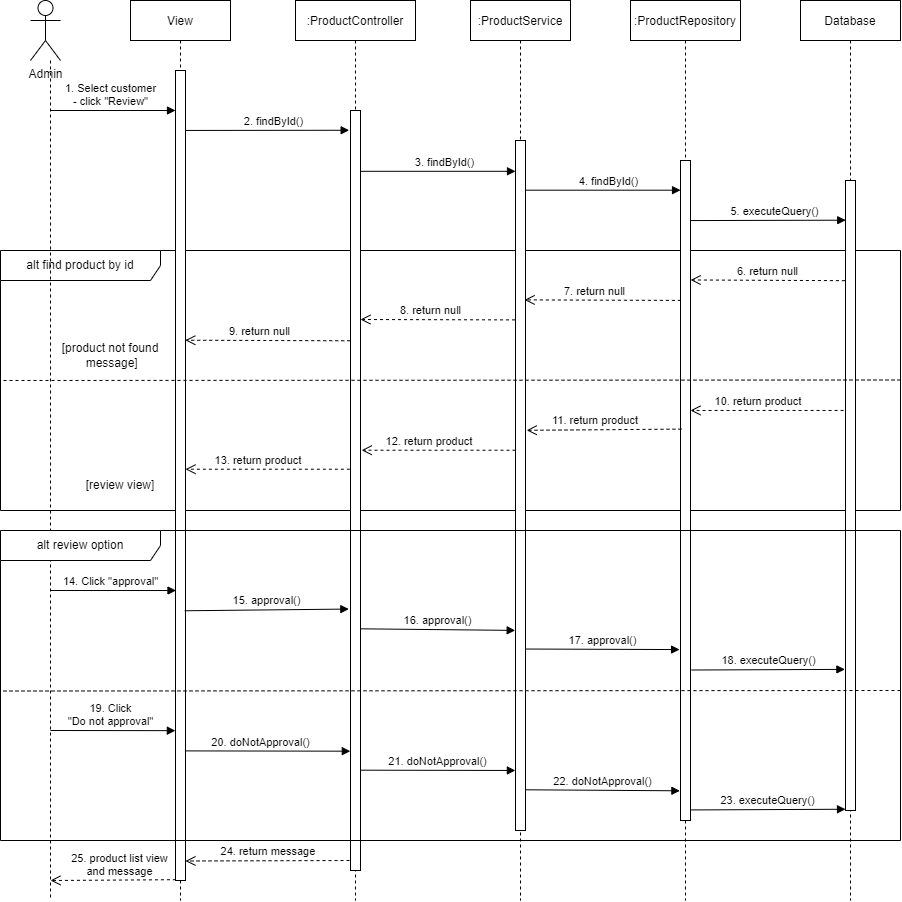

The diagram above was exported from draw.io. Its source (the exported page's mxGraphModel, read from the mxfile embedded in the PNG):
<mxGraphModel dx="868" dy="-547" grid="1" gridSize="10" guides="1" tooltips="1" connect="1" arrows="1" fold="1" page="1" pageScale="1" pageWidth="850" pageHeight="1100" math="0" shadow="0">
  <root>
    <mxCell id="0" />
    <mxCell id="1" parent="0" />
    <mxCell id="TpeowrB0hXy87Whu8361-1" value="alt find product by id" style="shape=umlFrame;whiteSpace=wrap;html=1;width=160;height=30;" parent="1" vertex="1">
      <mxGeometry x="40" y="2350" width="900" height="260" as="geometry" />
    </mxCell>
    <mxCell id="TpeowrB0hXy87Whu8361-2" style="edgeStyle=orthogonalEdgeStyle;rounded=0;orthogonalLoop=1;jettySize=auto;html=1;dashed=1;endArrow=none;endFill=0;" parent="1" source="TpeowrB0hXy87Whu8361-3" edge="1">
      <mxGeometry relative="1" as="geometry">
        <mxPoint x="90" y="3000" as="targetPoint" />
        <Array as="points">
          <mxPoint x="90" y="2770" />
          <mxPoint x="90" y="2770" />
        </Array>
      </mxGeometry>
    </mxCell>
    <mxCell id="TpeowrB0hXy87Whu8361-3" value="Admin" style="shape=umlActor;verticalLabelPosition=bottom;verticalAlign=top;html=1;" parent="1" vertex="1">
      <mxGeometry x="70" y="2100" width="30" height="60" as="geometry" />
    </mxCell>
    <mxCell id="TpeowrB0hXy87Whu8361-4" value="View" style="shape=umlLifeline;perimeter=lifelinePerimeter;container=1;collapsible=0;recursiveResize=0;rounded=0;shadow=0;strokeWidth=1;" parent="1" vertex="1">
      <mxGeometry x="170" y="2100" width="100" height="900" as="geometry" />
    </mxCell>
    <mxCell id="TpeowrB0hXy87Whu8361-5" value="" style="html=1;points=[];perimeter=orthogonalPerimeter;" parent="TpeowrB0hXy87Whu8361-4" vertex="1">
      <mxGeometry x="45" y="70" width="10" height="810" as="geometry" />
    </mxCell>
    <mxCell id="TpeowrB0hXy87Whu8361-6" value="1. Select customer&lt;br&gt;- click &quot;Review&quot;" style="html=1;verticalAlign=bottom;endArrow=block;" parent="TpeowrB0hXy87Whu8361-4" edge="1">
      <mxGeometry x="-0.0457" width="80" relative="1" as="geometry">
        <mxPoint x="-80" y="110" as="sourcePoint" />
        <mxPoint x="45" y="110" as="targetPoint" />
        <mxPoint as="offset" />
      </mxGeometry>
    </mxCell>
    <mxCell id="TpeowrB0hXy87Whu8361-7" value="19. Click &lt;br&gt;&quot;Do not approval&quot;" style="html=1;verticalAlign=bottom;endArrow=block;entryX=-0.014;entryY=0.815;entryDx=0;entryDy=0;entryPerimeter=0;" parent="TpeowrB0hXy87Whu8361-4" target="TpeowrB0hXy87Whu8361-5" edge="1">
      <mxGeometry x="-0.0381" width="80" relative="1" as="geometry">
        <mxPoint x="-80" y="730" as="sourcePoint" />
        <mxPoint x="45" y="720.3500000000004" as="targetPoint" />
        <mxPoint as="offset" />
      </mxGeometry>
    </mxCell>
    <mxCell id="TpeowrB0hXy87Whu8361-8" value="24. return message&amp;nbsp;" style="html=1;verticalAlign=bottom;endArrow=open;dashed=1;endSize=8;entryX=1.097;entryY=0.77;entryDx=0;entryDy=0;entryPerimeter=0;" parent="TpeowrB0hXy87Whu8361-4" edge="1">
      <mxGeometry x="-0.0261" relative="1" as="geometry">
        <mxPoint x="219.02999999999997" y="860" as="sourcePoint" />
        <mxPoint x="55" y="860.5" as="targetPoint" />
        <mxPoint as="offset" />
      </mxGeometry>
    </mxCell>
    <mxCell id="TpeowrB0hXy87Whu8361-9" value=":ProductController" style="shape=umlLifeline;perimeter=lifelinePerimeter;container=1;collapsible=0;recursiveResize=0;rounded=0;shadow=0;strokeWidth=1;" parent="1" vertex="1">
      <mxGeometry x="335" y="2100" width="120" height="900" as="geometry" />
    </mxCell>
    <mxCell id="TpeowrB0hXy87Whu8361-10" value="" style="html=1;points=[];perimeter=orthogonalPerimeter;" parent="TpeowrB0hXy87Whu8361-9" vertex="1">
      <mxGeometry x="55" y="110" width="10" height="760" as="geometry" />
    </mxCell>
    <mxCell id="TpeowrB0hXy87Whu8361-11" value=":ProductService" style="shape=umlLifeline;perimeter=lifelinePerimeter;container=1;collapsible=0;recursiveResize=0;rounded=0;shadow=0;strokeWidth=1;" parent="1" vertex="1">
      <mxGeometry x="510" y="2100" width="100" height="900" as="geometry" />
    </mxCell>
    <mxCell id="TpeowrB0hXy87Whu8361-12" value="" style="html=1;points=[];perimeter=orthogonalPerimeter;" parent="TpeowrB0hXy87Whu8361-11" vertex="1">
      <mxGeometry x="45" y="140" width="10" height="690" as="geometry" />
    </mxCell>
    <mxCell id="TpeowrB0hXy87Whu8361-13" value=":ProductRepository" style="shape=umlLifeline;perimeter=lifelinePerimeter;container=1;collapsible=0;recursiveResize=0;rounded=0;shadow=0;strokeWidth=1;" parent="1" vertex="1">
      <mxGeometry x="670" y="2100" width="110" height="900" as="geometry" />
    </mxCell>
    <mxCell id="TpeowrB0hXy87Whu8361-14" value="" style="html=1;points=[];perimeter=orthogonalPerimeter;" parent="TpeowrB0hXy87Whu8361-13" vertex="1">
      <mxGeometry x="50" y="160" width="10" height="660" as="geometry" />
    </mxCell>
    <mxCell id="TpeowrB0hXy87Whu8361-15" value="Database" style="shape=umlLifeline;perimeter=lifelinePerimeter;container=1;collapsible=0;recursiveResize=0;rounded=0;shadow=0;strokeWidth=1;" parent="1" vertex="1">
      <mxGeometry x="840" y="2100" width="100" height="900" as="geometry" />
    </mxCell>
    <mxCell id="TpeowrB0hXy87Whu8361-16" value="" style="html=1;points=[];perimeter=orthogonalPerimeter;" parent="TpeowrB0hXy87Whu8361-15" vertex="1">
      <mxGeometry x="45" y="180" width="10" height="630" as="geometry" />
    </mxCell>
    <mxCell id="TpeowrB0hXy87Whu8361-17" value="" style="endArrow=none;html=1;rounded=0;dashed=1;exitX=1;exitY=0.498;exitDx=0;exitDy=0;exitPerimeter=0;" parent="1" source="TpeowrB0hXy87Whu8361-1" edge="1">
      <mxGeometry width="50" height="50" relative="1" as="geometry">
        <mxPoint x="940" y="2550" as="sourcePoint" />
        <mxPoint x="40" y="2480" as="targetPoint" />
      </mxGeometry>
    </mxCell>
    <mxCell id="TpeowrB0hXy87Whu8361-18" value="4. findById()" style="html=1;verticalAlign=bottom;endArrow=block;exitX=1.04;exitY=0.072;exitDx=0;exitDy=0;exitPerimeter=0;entryX=0.005;entryY=0.045;entryDx=0;entryDy=0;entryPerimeter=0;" parent="1" source="TpeowrB0hXy87Whu8361-12" target="TpeowrB0hXy87Whu8361-14" edge="1">
      <mxGeometry x="0.0769" width="80" relative="1" as="geometry">
        <mxPoint x="570" y="2330" as="sourcePoint" />
        <mxPoint x="720" y="2281" as="targetPoint" />
        <mxPoint as="offset" />
      </mxGeometry>
    </mxCell>
    <mxCell id="TpeowrB0hXy87Whu8361-19" value="10. return product&amp;nbsp;" style="html=1;verticalAlign=bottom;endArrow=open;dashed=1;endSize=8;exitX=-0.193;exitY=0.365;exitDx=0;exitDy=0;exitPerimeter=0;" parent="1" source="TpeowrB0hXy87Whu8361-16" target="TpeowrB0hXy87Whu8361-14" edge="1">
      <mxGeometry x="0.0997" relative="1" as="geometry">
        <mxPoint x="894.51" y="2580" as="sourcePoint" />
        <mxPoint x="740" y="2580" as="targetPoint" />
        <mxPoint as="offset" />
        <Array as="points" />
      </mxGeometry>
    </mxCell>
    <mxCell id="TpeowrB0hXy87Whu8361-20" value="7. return null" style="html=1;verticalAlign=bottom;endArrow=open;dashed=1;endSize=8;exitX=0.038;exitY=0.212;exitDx=0;exitDy=0;exitPerimeter=0;entryX=0.908;entryY=0.231;entryDx=0;entryDy=0;entryPerimeter=0;" parent="1" source="TpeowrB0hXy87Whu8361-14" target="TpeowrB0hXy87Whu8361-12" edge="1">
      <mxGeometry x="0.0997" relative="1" as="geometry">
        <mxPoint x="724.51" y="2470" as="sourcePoint" />
        <mxPoint x="570" y="2470" as="targetPoint" />
        <mxPoint as="offset" />
        <Array as="points" />
      </mxGeometry>
    </mxCell>
    <mxCell id="TpeowrB0hXy87Whu8361-21" value="8. return null" style="html=1;verticalAlign=bottom;endArrow=open;dashed=1;endSize=8;exitX=-0.046;exitY=0.26;exitDx=0;exitDy=0;exitPerimeter=0;entryX=0.996;entryY=0.275;entryDx=0;entryDy=0;entryPerimeter=0;" parent="1" source="TpeowrB0hXy87Whu8361-12" target="TpeowrB0hXy87Whu8361-10" edge="1">
      <mxGeometry x="0.0997" relative="1" as="geometry">
        <mxPoint x="553.6599999999999" y="2490" as="sourcePoint" />
        <mxPoint x="400" y="2490" as="targetPoint" />
        <mxPoint as="offset" />
        <Array as="points" />
      </mxGeometry>
    </mxCell>
    <mxCell id="TpeowrB0hXy87Whu8361-22" value="9. return null" style="html=1;verticalAlign=bottom;endArrow=open;dashed=1;endSize=8;exitX=-0.024;exitY=0.303;exitDx=0;exitDy=0;exitPerimeter=0;entryX=0.98;entryY=0.333;entryDx=0;entryDy=0;entryPerimeter=0;" parent="1" source="TpeowrB0hXy87Whu8361-10" target="TpeowrB0hXy87Whu8361-5" edge="1">
      <mxGeometry x="0.0997" relative="1" as="geometry">
        <mxPoint x="384.99999999999983" y="2510.8200000000006" as="sourcePoint" />
        <mxPoint x="225.99999999999977" y="2510" as="targetPoint" />
        <mxPoint as="offset" />
        <Array as="points" />
      </mxGeometry>
    </mxCell>
    <mxCell id="TpeowrB0hXy87Whu8361-23" value="[product not found&lt;br&gt;&amp;nbsp;message]" style="text;html=1;strokeColor=none;fillColor=none;align=center;verticalAlign=middle;whiteSpace=wrap;rounded=0;" parent="1" vertex="1">
      <mxGeometry x="80" y="2440" width="140" height="30" as="geometry" />
    </mxCell>
    <mxCell id="TpeowrB0hXy87Whu8361-24" value="[review view]" style="text;html=1;strokeColor=none;fillColor=none;align=center;verticalAlign=middle;whiteSpace=wrap;rounded=0;" parent="1" vertex="1">
      <mxGeometry x="100" y="2570" width="120" height="30" as="geometry" />
    </mxCell>
    <mxCell id="TpeowrB0hXy87Whu8361-25" value="25. product list view&lt;br&gt;and message" style="html=1;verticalAlign=bottom;endArrow=open;dashed=1;endSize=8;exitX=0.043;exitY=0.999;exitDx=0;exitDy=0;exitPerimeter=0;" parent="1" source="TpeowrB0hXy87Whu8361-5" edge="1">
      <mxGeometry x="-0.1093" relative="1" as="geometry">
        <mxPoint x="216.19999999999993" y="2810.35" as="sourcePoint" />
        <mxPoint x="90" y="2980" as="targetPoint" />
        <mxPoint as="offset" />
      </mxGeometry>
    </mxCell>
    <mxCell id="TpeowrB0hXy87Whu8361-26" value="14. Click &quot;approval&quot;" style="html=1;verticalAlign=bottom;endArrow=block;entryX=0.051;entryY=0.642;entryDx=0;entryDy=0;entryPerimeter=0;" parent="1" target="TpeowrB0hXy87Whu8361-5" edge="1">
      <mxGeometry x="-0.0381" width="80" relative="1" as="geometry">
        <mxPoint x="90" y="2690" as="sourcePoint" />
        <mxPoint x="214.13999999999987" y="2650.3500000000004" as="targetPoint" />
        <mxPoint as="offset" />
      </mxGeometry>
    </mxCell>
    <mxCell id="TpeowrB0hXy87Whu8361-27" value="3. findById()" style="html=1;verticalAlign=bottom;endArrow=block;exitX=0.967;exitY=0.08;exitDx=0;exitDy=0;exitPerimeter=0;" parent="1" source="TpeowrB0hXy87Whu8361-10" target="TpeowrB0hXy87Whu8361-12" edge="1">
      <mxGeometry x="0.0769" width="80" relative="1" as="geometry">
        <mxPoint x="400" y="2290" as="sourcePoint" />
        <mxPoint x="555" y="2290" as="targetPoint" />
        <mxPoint as="offset" />
      </mxGeometry>
    </mxCell>
    <mxCell id="TpeowrB0hXy87Whu8361-28" value="5. executeQuery()" style="html=1;verticalAlign=bottom;endArrow=block;exitX=1.012;exitY=0.091;exitDx=0;exitDy=0;exitPerimeter=0;entryX=0.021;entryY=0.063;entryDx=0;entryDy=0;entryPerimeter=0;" parent="1" source="TpeowrB0hXy87Whu8361-14" target="TpeowrB0hXy87Whu8361-16" edge="1">
      <mxGeometry x="0.0769" width="80" relative="1" as="geometry">
        <mxPoint x="730" y="2370" as="sourcePoint" />
        <mxPoint x="880" y="2370" as="targetPoint" />
        <mxPoint as="offset" />
      </mxGeometry>
    </mxCell>
    <mxCell id="TpeowrB0hXy87Whu8361-29" value="11. return product&amp;nbsp;" style="html=1;verticalAlign=bottom;endArrow=open;dashed=1;endSize=8;entryX=1.123;entryY=0.42;entryDx=0;entryDy=0;entryPerimeter=0;exitX=0.096;exitY=0.407;exitDx=0;exitDy=0;exitPerimeter=0;" parent="1" source="TpeowrB0hXy87Whu8361-14" target="TpeowrB0hXy87Whu8361-12" edge="1">
      <mxGeometry x="0.0997" relative="1" as="geometry">
        <mxPoint x="719.1099999999999" y="2570.23" as="sourcePoint" />
        <mxPoint x="565" y="2570.0000000000005" as="targetPoint" />
        <mxPoint as="offset" />
        <Array as="points" />
      </mxGeometry>
    </mxCell>
    <mxCell id="TpeowrB0hXy87Whu8361-30" value="13. return product&amp;nbsp;" style="html=1;verticalAlign=bottom;endArrow=open;dashed=1;endSize=8;exitX=-0.064;exitY=0.472;exitDx=0;exitDy=0;exitPerimeter=0;" parent="1" source="TpeowrB0hXy87Whu8361-10" target="TpeowrB0hXy87Whu8361-5" edge="1">
      <mxGeometry x="0.0997" relative="1" as="geometry">
        <mxPoint x="384.6100000000001" y="2590.48" as="sourcePoint" />
        <mxPoint x="230.00000000000023" y="2590" as="targetPoint" />
        <mxPoint as="offset" />
        <Array as="points" />
      </mxGeometry>
    </mxCell>
    <mxCell id="TpeowrB0hXy87Whu8361-31" value="18. executeQuery()" style="html=1;verticalAlign=bottom;endArrow=block;rounded=0;exitX=1.094;exitY=0.772;exitDx=0;exitDy=0;exitPerimeter=0;entryX=-0.062;entryY=0.776;entryDx=0;entryDy=0;entryPerimeter=0;" parent="1" source="TpeowrB0hXy87Whu8361-14" target="TpeowrB0hXy87Whu8361-16" edge="1">
      <mxGeometry width="80" relative="1" as="geometry">
        <mxPoint x="730.0000000000001" y="2759.9999999999995" as="sourcePoint" />
        <mxPoint x="884.58" y="2760.2" as="targetPoint" />
      </mxGeometry>
    </mxCell>
    <mxCell id="TpeowrB0hXy87Whu8361-32" value="21. doNotApproval()" style="html=1;verticalAlign=bottom;endArrow=block;rounded=0;exitX=0.993;exitY=0.868;exitDx=0;exitDy=0;exitPerimeter=0;entryX=-0.013;entryY=0.913;entryDx=0;entryDy=0;entryPerimeter=0;" parent="1" source="TpeowrB0hXy87Whu8361-10" target="TpeowrB0hXy87Whu8361-12" edge="1">
      <mxGeometry width="80" relative="1" as="geometry">
        <mxPoint x="400.0000000000001" y="2860" as="sourcePoint" />
        <mxPoint x="553.89" y="2860" as="targetPoint" />
      </mxGeometry>
    </mxCell>
    <mxCell id="TpeowrB0hXy87Whu8361-33" value="2. findById()" style="html=1;verticalAlign=bottom;endArrow=block;exitX=1.042;exitY=0.074;exitDx=0;exitDy=0;exitPerimeter=0;entryX=-0.135;entryY=0.026;entryDx=0;entryDy=0;entryPerimeter=0;" parent="1" source="TpeowrB0hXy87Whu8361-5" target="TpeowrB0hXy87Whu8361-10" edge="1">
      <mxGeometry x="0.0769" width="80" relative="1" as="geometry">
        <mxPoint x="236.76" y="2250" as="sourcePoint" />
        <mxPoint x="390" y="2250" as="targetPoint" />
        <mxPoint as="offset" />
      </mxGeometry>
    </mxCell>
    <mxCell id="TpeowrB0hXy87Whu8361-34" value="6. return null" style="html=1;verticalAlign=bottom;endArrow=open;dashed=1;endSize=8;rounded=0;exitX=-0.06;exitY=0.159;exitDx=0;exitDy=0;exitPerimeter=0;entryX=1.016;entryY=0.181;entryDx=0;entryDy=0;entryPerimeter=0;" parent="1" source="TpeowrB0hXy87Whu8361-16" target="TpeowrB0hXy87Whu8361-14" edge="1">
      <mxGeometry relative="1" as="geometry">
        <mxPoint x="810" y="2380" as="sourcePoint" />
        <mxPoint x="730" y="2380" as="targetPoint" />
      </mxGeometry>
    </mxCell>
    <mxCell id="TpeowrB0hXy87Whu8361-35" value="12. return product&amp;nbsp;" style="html=1;verticalAlign=bottom;endArrow=open;dashed=1;endSize=8;entryX=1.118;entryY=0.447;entryDx=0;entryDy=0;entryPerimeter=0;" parent="1" source="TpeowrB0hXy87Whu8361-12" target="TpeowrB0hXy87Whu8361-10" edge="1">
      <mxGeometry x="0.0997" relative="1" as="geometry">
        <mxPoint x="553.8899999999999" y="2570.9100000000003" as="sourcePoint" />
        <mxPoint x="400.0000000000002" y="2570" as="targetPoint" />
        <mxPoint as="offset" />
        <Array as="points" />
      </mxGeometry>
    </mxCell>
    <mxCell id="TpeowrB0hXy87Whu8361-36" value="15. approval()" style="html=1;verticalAlign=bottom;endArrow=block;rounded=0;entryX=-0.167;entryY=0.656;entryDx=0;entryDy=0;entryPerimeter=0;exitX=0.923;exitY=0.667;exitDx=0;exitDy=0;exitPerimeter=0;" parent="1" source="TpeowrB0hXy87Whu8361-5" target="TpeowrB0hXy87Whu8361-10" edge="1">
      <mxGeometry width="80" relative="1" as="geometry">
        <mxPoint x="225" y="2700" as="sourcePoint" />
        <mxPoint x="295" y="2700" as="targetPoint" />
      </mxGeometry>
    </mxCell>
    <mxCell id="TpeowrB0hXy87Whu8361-37" value="16. approval()" style="html=1;verticalAlign=bottom;endArrow=block;rounded=0;exitX=1.032;exitY=0.682;exitDx=0;exitDy=0;exitPerimeter=0;entryX=-0.031;entryY=0.71;entryDx=0;entryDy=0;entryPerimeter=0;" parent="1" source="TpeowrB0hXy87Whu8361-10" target="TpeowrB0hXy87Whu8361-12" edge="1">
      <mxGeometry width="80" relative="1" as="geometry">
        <mxPoint x="405.6" y="2720.25" as="sourcePoint" />
        <mxPoint x="550" y="2730" as="targetPoint" />
      </mxGeometry>
    </mxCell>
    <mxCell id="TpeowrB0hXy87Whu8361-38" value="17. approval()" style="html=1;verticalAlign=bottom;endArrow=block;rounded=0;exitX=1.036;exitY=0.737;exitDx=0;exitDy=0;exitPerimeter=0;entryX=-0.091;entryY=0.741;entryDx=0;entryDy=0;entryPerimeter=0;" parent="1" source="TpeowrB0hXy87Whu8361-12" target="TpeowrB0hXy87Whu8361-14" edge="1">
      <mxGeometry width="80" relative="1" as="geometry">
        <mxPoint x="566.11" y="2740" as="sourcePoint" />
        <mxPoint x="720" y="2740" as="targetPoint" />
      </mxGeometry>
    </mxCell>
    <mxCell id="TpeowrB0hXy87Whu8361-39" value="20. doNotApproval()" style="html=1;verticalAlign=bottom;endArrow=block;rounded=0;entryX=-0.02;entryY=0.843;entryDx=0;entryDy=0;entryPerimeter=0;exitX=1.013;exitY=0.84;exitDx=0;exitDy=0;exitPerimeter=0;" parent="1" source="TpeowrB0hXy87Whu8361-5" target="TpeowrB0hXy87Whu8361-10" edge="1">
      <mxGeometry x="-0.0876" width="80" relative="1" as="geometry">
        <mxPoint x="225.6000000000001" y="2840.25" as="sourcePoint" />
        <mxPoint x="390.0000000000001" y="2840.0000000000005" as="targetPoint" />
        <mxPoint as="offset" />
      </mxGeometry>
    </mxCell>
    <mxCell id="TpeowrB0hXy87Whu8361-40" value="alt review option" style="shape=umlFrame;whiteSpace=wrap;html=1;width=160;height=30;" parent="1" vertex="1">
      <mxGeometry x="40" y="2630" width="900" height="310" as="geometry" />
    </mxCell>
    <mxCell id="TpeowrB0hXy87Whu8361-41" value="23. executeQuery()" style="html=1;verticalAlign=bottom;endArrow=block;rounded=0;exitX=1.023;exitY=0.984;exitDx=0;exitDy=0;exitPerimeter=0;entryX=0;entryY=0.998;entryDx=0;entryDy=0;entryPerimeter=0;" parent="1" source="TpeowrB0hXy87Whu8361-14" target="TpeowrB0hXy87Whu8361-16" edge="1">
      <mxGeometry width="80" relative="1" as="geometry">
        <mxPoint x="730.42" y="2879.9999999999995" as="sourcePoint" />
        <mxPoint x="885" y="2880.2" as="targetPoint" />
      </mxGeometry>
    </mxCell>
    <mxCell id="TpeowrB0hXy87Whu8361-42" value="22. doNotApproval()" style="html=1;verticalAlign=bottom;endArrow=block;rounded=0;exitX=1.027;exitY=0.941;exitDx=0;exitDy=0;exitPerimeter=0;entryX=-0.06;entryY=0.955;entryDx=0;entryDy=0;entryPerimeter=0;" parent="1" source="TpeowrB0hXy87Whu8361-12" target="TpeowrB0hXy87Whu8361-14" edge="1">
      <mxGeometry width="80" relative="1" as="geometry">
        <mxPoint x="565.4200000000001" y="2860" as="sourcePoint" />
        <mxPoint x="720" y="2860.2" as="targetPoint" />
      </mxGeometry>
    </mxCell>
    <mxCell id="TpeowrB0hXy87Whu8361-43" value="" style="endArrow=none;html=1;rounded=0;dashed=1;exitX=1;exitY=0.498;exitDx=0;exitDy=0;exitPerimeter=0;" parent="1" edge="1">
      <mxGeometry width="50" height="50" relative="1" as="geometry">
        <mxPoint x="940" y="2790" as="sourcePoint" />
        <mxPoint x="40" y="2790.5199999999995" as="targetPoint" />
      </mxGeometry>
    </mxCell>
  </root>
</mxGraphModel>